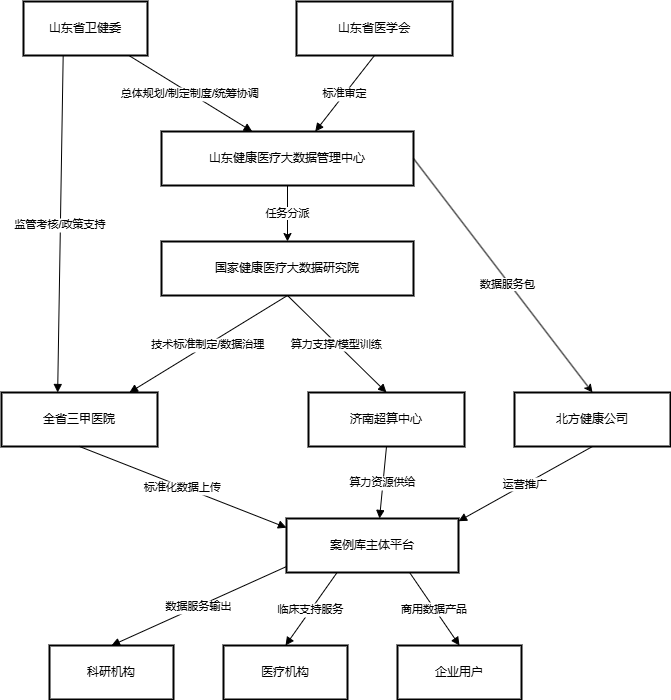

The diagram above was exported from draw.io. Its source (the exported page's mxGraphModel, read from the mxfile embedded in the PNG):
<mxGraphModel dx="1335" dy="810" grid="1" gridSize="10" guides="1" tooltips="1" connect="1" arrows="1" fold="1" page="1" pageScale="1" pageWidth="827" pageHeight="1169" math="0" shadow="0">
  <root>
    <mxCell id="0" />
    <mxCell id="1" parent="0" />
    <mxCell id="jDBb3KQfTTn3vINd1pHE-1" value="山东省卫健委" style="whiteSpace=wrap;strokeWidth=2;" vertex="1" parent="1">
      <mxGeometry x="112" y="40" width="124" height="54" as="geometry" />
    </mxCell>
    <mxCell id="ozEgoofDSApq0i9FSb5I-2" value="任务分派" style="edgeStyle=orthogonalEdgeStyle;rounded=0;orthogonalLoop=1;jettySize=auto;html=1;exitX=0.5;exitY=1;exitDx=0;exitDy=0;" edge="1" parent="1" source="jDBb3KQfTTn3vINd1pHE-2" target="ozEgoofDSApq0i9FSb5I-1">
      <mxGeometry relative="1" as="geometry" />
    </mxCell>
    <mxCell id="jDBb3KQfTTn3vINd1pHE-2" value="山东健康医疗大数据管理中心" style="whiteSpace=wrap;strokeWidth=2;" vertex="1" parent="1">
      <mxGeometry x="250" y="170" width="252" height="54" as="geometry" />
    </mxCell>
    <mxCell id="jDBb3KQfTTn3vINd1pHE-3" value="全省三甲医院" style="whiteSpace=wrap;strokeWidth=2;" vertex="1" parent="1">
      <mxGeometry x="90" y="431" width="156" height="54" as="geometry" />
    </mxCell>
    <mxCell id="jDBb3KQfTTn3vINd1pHE-4" value="济南超算中心" style="whiteSpace=wrap;strokeWidth=2;" vertex="1" parent="1">
      <mxGeometry x="397" y="431" width="156" height="54" as="geometry" />
    </mxCell>
    <mxCell id="jDBb3KQfTTn3vINd1pHE-5" value="案例库主体平台" style="whiteSpace=wrap;strokeWidth=2;" vertex="1" parent="1">
      <mxGeometry x="375" y="557" width="172" height="54" as="geometry" />
    </mxCell>
    <mxCell id="jDBb3KQfTTn3vINd1pHE-6" value="科研机构" style="whiteSpace=wrap;strokeWidth=2;" vertex="1" parent="1">
      <mxGeometry x="138" y="684" width="124" height="54" as="geometry" />
    </mxCell>
    <mxCell id="jDBb3KQfTTn3vINd1pHE-7" value="医疗机构" style="whiteSpace=wrap;strokeWidth=2;" vertex="1" parent="1">
      <mxGeometry x="312" y="684" width="124" height="54" as="geometry" />
    </mxCell>
    <mxCell id="jDBb3KQfTTn3vINd1pHE-8" value="企业用户" style="whiteSpace=wrap;strokeWidth=2;" vertex="1" parent="1">
      <mxGeometry x="486" y="684" width="124" height="54" as="geometry" />
    </mxCell>
    <mxCell id="jDBb3KQfTTn3vINd1pHE-9" value="山东省医学会" style="whiteSpace=wrap;strokeWidth=2;" vertex="1" parent="1">
      <mxGeometry x="385" y="40" width="156" height="54" as="geometry" />
    </mxCell>
    <mxCell id="jDBb3KQfTTn3vINd1pHE-10" value="北方健康公司" style="whiteSpace=wrap;strokeWidth=2;" vertex="1" parent="1">
      <mxGeometry x="603" y="431" width="156" height="54" as="geometry" />
    </mxCell>
    <mxCell id="jDBb3KQfTTn3vINd1pHE-11" value="总体规划/制定制度/统筹协调" style="curved=1;startArrow=none;endArrow=block;exitX=0.85;exitY=1;entryX=0.36;entryY=0;rounded=0;" edge="1" parent="1" source="jDBb3KQfTTn3vINd1pHE-1" target="jDBb3KQfTTn3vINd1pHE-2">
      <mxGeometry relative="1" as="geometry" />
    </mxCell>
    <mxCell id="jDBb3KQfTTn3vINd1pHE-12" value="监管考核/政策支持" style="curved=1;startArrow=none;endArrow=block;exitX=0.32;exitY=1;entryX=0.36;entryY=0;rounded=0;" edge="1" parent="1" source="jDBb3KQfTTn3vINd1pHE-1" target="jDBb3KQfTTn3vINd1pHE-3">
      <mxGeometry relative="1" as="geometry" />
    </mxCell>
    <mxCell id="jDBb3KQfTTn3vINd1pHE-13" value="技术标准制定/数据治理" style="curved=1;startArrow=none;endArrow=block;exitX=0.5;exitY=1;entryX=0.82;entryY=0;rounded=0;exitDx=0;exitDy=0;" edge="1" parent="1" source="ozEgoofDSApq0i9FSb5I-1" target="jDBb3KQfTTn3vINd1pHE-3">
      <mxGeometry relative="1" as="geometry" />
    </mxCell>
    <mxCell id="jDBb3KQfTTn3vINd1pHE-14" value="算力支撑/模型训练" style="curved=1;startArrow=none;endArrow=block;exitX=0.5;exitY=1;entryX=0.5;entryY=0;rounded=0;exitDx=0;exitDy=0;" edge="1" parent="1" source="ozEgoofDSApq0i9FSb5I-1" target="jDBb3KQfTTn3vINd1pHE-4">
      <mxGeometry relative="1" as="geometry" />
    </mxCell>
    <mxCell id="jDBb3KQfTTn3vINd1pHE-15" value="标准化数据上传" style="curved=1;startArrow=none;endArrow=block;exitX=0.5;exitY=1;entryX=0;entryY=0.17;rounded=0;" edge="1" parent="1" source="jDBb3KQfTTn3vINd1pHE-3" target="jDBb3KQfTTn3vINd1pHE-5">
      <mxGeometry relative="1" as="geometry" />
    </mxCell>
    <mxCell id="jDBb3KQfTTn3vINd1pHE-16" value="算力资源供给" style="curved=1;startArrow=none;endArrow=block;exitX=0.5;exitY=1;entryX=0.54;entryY=0.01;rounded=0;" edge="1" parent="1" source="jDBb3KQfTTn3vINd1pHE-4" target="jDBb3KQfTTn3vINd1pHE-5">
      <mxGeometry relative="1" as="geometry" />
    </mxCell>
    <mxCell id="jDBb3KQfTTn3vINd1pHE-17" value="数据服务输出" style="curved=1;startArrow=none;endArrow=block;exitX=0;exitY=0.89;entryX=0.5;entryY=0;rounded=0;" edge="1" parent="1" source="jDBb3KQfTTn3vINd1pHE-5" target="jDBb3KQfTTn3vINd1pHE-6">
      <mxGeometry relative="1" as="geometry" />
    </mxCell>
    <mxCell id="jDBb3KQfTTn3vINd1pHE-18" value="临床支持服务" style="curved=1;startArrow=none;endArrow=block;exitX=0.29;exitY=1.01;entryX=0.5;entryY=0;rounded=0;" edge="1" parent="1" source="jDBb3KQfTTn3vINd1pHE-5" target="jDBb3KQfTTn3vINd1pHE-7">
      <mxGeometry relative="1" as="geometry" />
    </mxCell>
    <mxCell id="jDBb3KQfTTn3vINd1pHE-19" value="商用数据产品" style="curved=1;startArrow=none;endArrow=block;exitX=0.72;exitY=1.01;entryX=0.5;entryY=0;rounded=0;" edge="1" parent="1" source="jDBb3KQfTTn3vINd1pHE-5" target="jDBb3KQfTTn3vINd1pHE-8">
      <mxGeometry relative="1" as="geometry" />
    </mxCell>
    <mxCell id="jDBb3KQfTTn3vINd1pHE-20" value="标准审定" style="curved=1;startArrow=none;endArrow=block;exitX=0.5;exitY=1;entryX=0.61;entryY=0;rounded=0;" edge="1" parent="1" source="jDBb3KQfTTn3vINd1pHE-9" target="jDBb3KQfTTn3vINd1pHE-2">
      <mxGeometry relative="1" as="geometry" />
    </mxCell>
    <mxCell id="jDBb3KQfTTn3vINd1pHE-21" value="运营推广" style="curved=1;startArrow=none;endArrow=block;exitX=0.5;exitY=1;entryX=1;entryY=0.05;rounded=0;" edge="1" parent="1" source="jDBb3KQfTTn3vINd1pHE-10" target="jDBb3KQfTTn3vINd1pHE-5">
      <mxGeometry relative="1" as="geometry" />
    </mxCell>
    <mxCell id="4fP3Ae8iJj8E5ci41Grl-1" style="rounded=0;orthogonalLoop=1;jettySize=auto;html=1;exitX=1;exitY=0.5;exitDx=0;exitDy=0;entryX=0.5;entryY=0;entryDx=0;entryDy=0;" edge="1" parent="1" source="jDBb3KQfTTn3vINd1pHE-2" target="jDBb3KQfTTn3vINd1pHE-10">
      <mxGeometry relative="1" as="geometry" />
    </mxCell>
    <mxCell id="4fP3Ae8iJj8E5ci41Grl-2" value="数据服务包" style="edgeLabel;html=1;align=center;verticalAlign=middle;resizable=0;points=[];" vertex="1" connectable="0" parent="4fP3Ae8iJj8E5ci41Grl-1">
      <mxGeometry x="0.0661" y="-2" relative="1" as="geometry">
        <mxPoint as="offset" />
      </mxGeometry>
    </mxCell>
    <mxCell id="ozEgoofDSApq0i9FSb5I-1" value="国家健康医疗大数据研究院" style="whiteSpace=wrap;strokeWidth=2;" vertex="1" parent="1">
      <mxGeometry x="250" y="280" width="252" height="54" as="geometry" />
    </mxCell>
  </root>
</mxGraphModel>